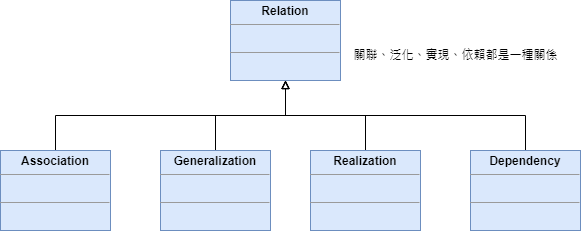

The diagram above was exported from draw.io. Its source (the exported page's mxGraphModel, read from the mxfile embedded in the PNG):
<mxGraphModel dx="1434" dy="750" grid="1" gridSize="10" guides="1" tooltips="1" connect="1" arrows="1" fold="1" page="1" pageScale="1" pageWidth="827" pageHeight="1169" math="0" shadow="0">
  <root>
    <mxCell id="WIyWlLk6GJQsqaUBKTNV-0" />
    <mxCell id="WIyWlLk6GJQsqaUBKTNV-1" parent="WIyWlLk6GJQsqaUBKTNV-0" />
    <mxCell id="QdLIedKiF2Z4h_buhTNF-79" value="&lt;p style=&quot;margin:0px;margin-top:4px;text-align:center;&quot;&gt;&lt;b&gt;Relation&lt;/b&gt;&lt;/p&gt;&lt;hr size=&quot;1&quot;&gt;&lt;p style=&quot;margin:0px;margin-left:4px;&quot;&gt;&lt;br&gt;&lt;/p&gt;&lt;hr size=&quot;1&quot;&gt;&lt;p style=&quot;margin:0px;margin-left:4px;&quot;&gt;&lt;br&gt;&lt;/p&gt;" style="verticalAlign=top;align=left;overflow=fill;fontSize=12;fontFamily=Helvetica;html=1;whiteSpace=wrap;fillColor=#dae8fc;strokeColor=#6c8ebf;" parent="WIyWlLk6GJQsqaUBKTNV-1" vertex="1">
      <mxGeometry x="320" y="10" width="110" height="80" as="geometry" />
    </mxCell>
    <mxCell id="QdLIedKiF2Z4h_buhTNF-130" style="edgeStyle=orthogonalEdgeStyle;rounded=0;orthogonalLoop=1;jettySize=auto;html=1;exitX=0.5;exitY=0;exitDx=0;exitDy=0;entryX=0.5;entryY=1;entryDx=0;entryDy=0;endArrow=block;endFill=0;" parent="WIyWlLk6GJQsqaUBKTNV-1" source="QdLIedKiF2Z4h_buhTNF-96" target="QdLIedKiF2Z4h_buhTNF-79" edge="1">
      <mxGeometry relative="1" as="geometry" />
    </mxCell>
    <mxCell id="QdLIedKiF2Z4h_buhTNF-96" value="&lt;p style=&quot;margin:0px;margin-top:4px;text-align:center;&quot;&gt;&lt;b&gt;Realization&lt;/b&gt;&lt;/p&gt;&lt;hr size=&quot;1&quot;&gt;&lt;p style=&quot;margin:0px;margin-left:4px;&quot;&gt;&lt;br&gt;&lt;/p&gt;&lt;hr size=&quot;1&quot;&gt;&lt;p style=&quot;margin:0px;margin-left:4px;&quot;&gt;&lt;br&gt;&lt;/p&gt;" style="verticalAlign=top;align=left;overflow=fill;fontSize=12;fontFamily=Helvetica;html=1;whiteSpace=wrap;fillColor=#dae8fc;strokeColor=#6c8ebf;" parent="WIyWlLk6GJQsqaUBKTNV-1" vertex="1">
      <mxGeometry x="400" y="160" width="110" height="80" as="geometry" />
    </mxCell>
    <mxCell id="QdLIedKiF2Z4h_buhTNF-129" style="edgeStyle=orthogonalEdgeStyle;rounded=0;orthogonalLoop=1;jettySize=auto;html=1;exitX=0.5;exitY=0;exitDx=0;exitDy=0;entryX=0.5;entryY=1;entryDx=0;entryDy=0;endArrow=block;endFill=0;" parent="WIyWlLk6GJQsqaUBKTNV-1" source="QdLIedKiF2Z4h_buhTNF-122" target="QdLIedKiF2Z4h_buhTNF-79" edge="1">
      <mxGeometry relative="1" as="geometry" />
    </mxCell>
    <mxCell id="QdLIedKiF2Z4h_buhTNF-122" value="&lt;p style=&quot;margin:0px;margin-top:4px;text-align:center;&quot;&gt;&lt;b&gt;Generalization&lt;/b&gt;&lt;/p&gt;&lt;hr size=&quot;1&quot;&gt;&lt;p style=&quot;margin:0px;margin-left:4px;&quot;&gt;&lt;br&gt;&lt;/p&gt;&lt;hr size=&quot;1&quot;&gt;&lt;p style=&quot;margin:0px;margin-left:4px;&quot;&gt;&lt;br&gt;&lt;/p&gt;" style="verticalAlign=top;align=left;overflow=fill;fontSize=12;fontFamily=Helvetica;html=1;whiteSpace=wrap;fillColor=#dae8fc;strokeColor=#6c8ebf;" parent="WIyWlLk6GJQsqaUBKTNV-1" vertex="1">
      <mxGeometry x="250" y="160" width="110" height="80" as="geometry" />
    </mxCell>
    <mxCell id="QdLIedKiF2Z4h_buhTNF-125" style="edgeStyle=orthogonalEdgeStyle;rounded=0;orthogonalLoop=1;jettySize=auto;html=1;exitX=0.5;exitY=0;exitDx=0;exitDy=0;entryX=0.5;entryY=1;entryDx=0;entryDy=0;endArrow=block;endFill=0;" parent="WIyWlLk6GJQsqaUBKTNV-1" source="QdLIedKiF2Z4h_buhTNF-123" target="QdLIedKiF2Z4h_buhTNF-79" edge="1">
      <mxGeometry relative="1" as="geometry">
        <Array as="points">
          <mxPoint x="145" y="125" />
          <mxPoint x="375" y="125" />
        </Array>
      </mxGeometry>
    </mxCell>
    <mxCell id="QdLIedKiF2Z4h_buhTNF-123" value="&lt;p style=&quot;margin:0px;margin-top:4px;text-align:center;&quot;&gt;&lt;b&gt;Association&lt;/b&gt;&lt;/p&gt;&lt;hr size=&quot;1&quot;&gt;&lt;p style=&quot;margin:0px;margin-left:4px;&quot;&gt;&lt;br&gt;&lt;/p&gt;&lt;hr size=&quot;1&quot;&gt;&lt;p style=&quot;margin:0px;margin-left:4px;&quot;&gt;&lt;br&gt;&lt;/p&gt;" style="verticalAlign=top;align=left;overflow=fill;fontSize=12;fontFamily=Helvetica;html=1;whiteSpace=wrap;fillColor=#dae8fc;strokeColor=#6c8ebf;" parent="WIyWlLk6GJQsqaUBKTNV-1" vertex="1">
      <mxGeometry x="90" y="160" width="110" height="80" as="geometry" />
    </mxCell>
    <mxCell id="QdLIedKiF2Z4h_buhTNF-131" style="edgeStyle=orthogonalEdgeStyle;rounded=0;orthogonalLoop=1;jettySize=auto;html=1;exitX=0.5;exitY=0;exitDx=0;exitDy=0;entryX=0.5;entryY=1;entryDx=0;entryDy=0;endArrow=block;endFill=0;" parent="WIyWlLk6GJQsqaUBKTNV-1" source="QdLIedKiF2Z4h_buhTNF-124" target="QdLIedKiF2Z4h_buhTNF-79" edge="1">
      <mxGeometry relative="1" as="geometry" />
    </mxCell>
    <mxCell id="QdLIedKiF2Z4h_buhTNF-124" value="&lt;p style=&quot;margin:0px;margin-top:4px;text-align:center;&quot;&gt;&lt;b&gt;Dependency&lt;/b&gt;&lt;/p&gt;&lt;hr size=&quot;1&quot;&gt;&lt;p style=&quot;margin:0px;margin-left:4px;&quot;&gt;&lt;br&gt;&lt;/p&gt;&lt;hr size=&quot;1&quot;&gt;&lt;p style=&quot;margin:0px;margin-left:4px;&quot;&gt;&lt;br&gt;&lt;/p&gt;" style="verticalAlign=top;align=left;overflow=fill;fontSize=12;fontFamily=Helvetica;html=1;whiteSpace=wrap;fillColor=#dae8fc;strokeColor=#6c8ebf;" parent="WIyWlLk6GJQsqaUBKTNV-1" vertex="1">
      <mxGeometry x="560" y="160" width="110" height="80" as="geometry" />
    </mxCell>
    <mxCell id="QdLIedKiF2Z4h_buhTNF-132" value="關聯、泛化、實現、依賴都是一種關係" style="text;html=1;align=center;verticalAlign=middle;resizable=0;points=[];autosize=1;strokeColor=none;fillColor=none;" parent="WIyWlLk6GJQsqaUBKTNV-1" vertex="1">
      <mxGeometry x="430" y="50" width="230" height="30" as="geometry" />
    </mxCell>
  </root>
</mxGraphModel>